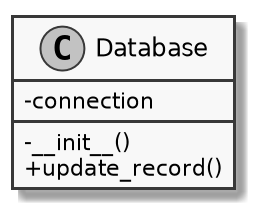

The diagram above was rendered by PlantUML. Its source (embedded in the PNG):
@startuml
skinparam monochrome true
skinparam classAttributeIconSize 0
scale 2
class Database {
    -connection

    -__init__()
    +update_record()
}
@enduml